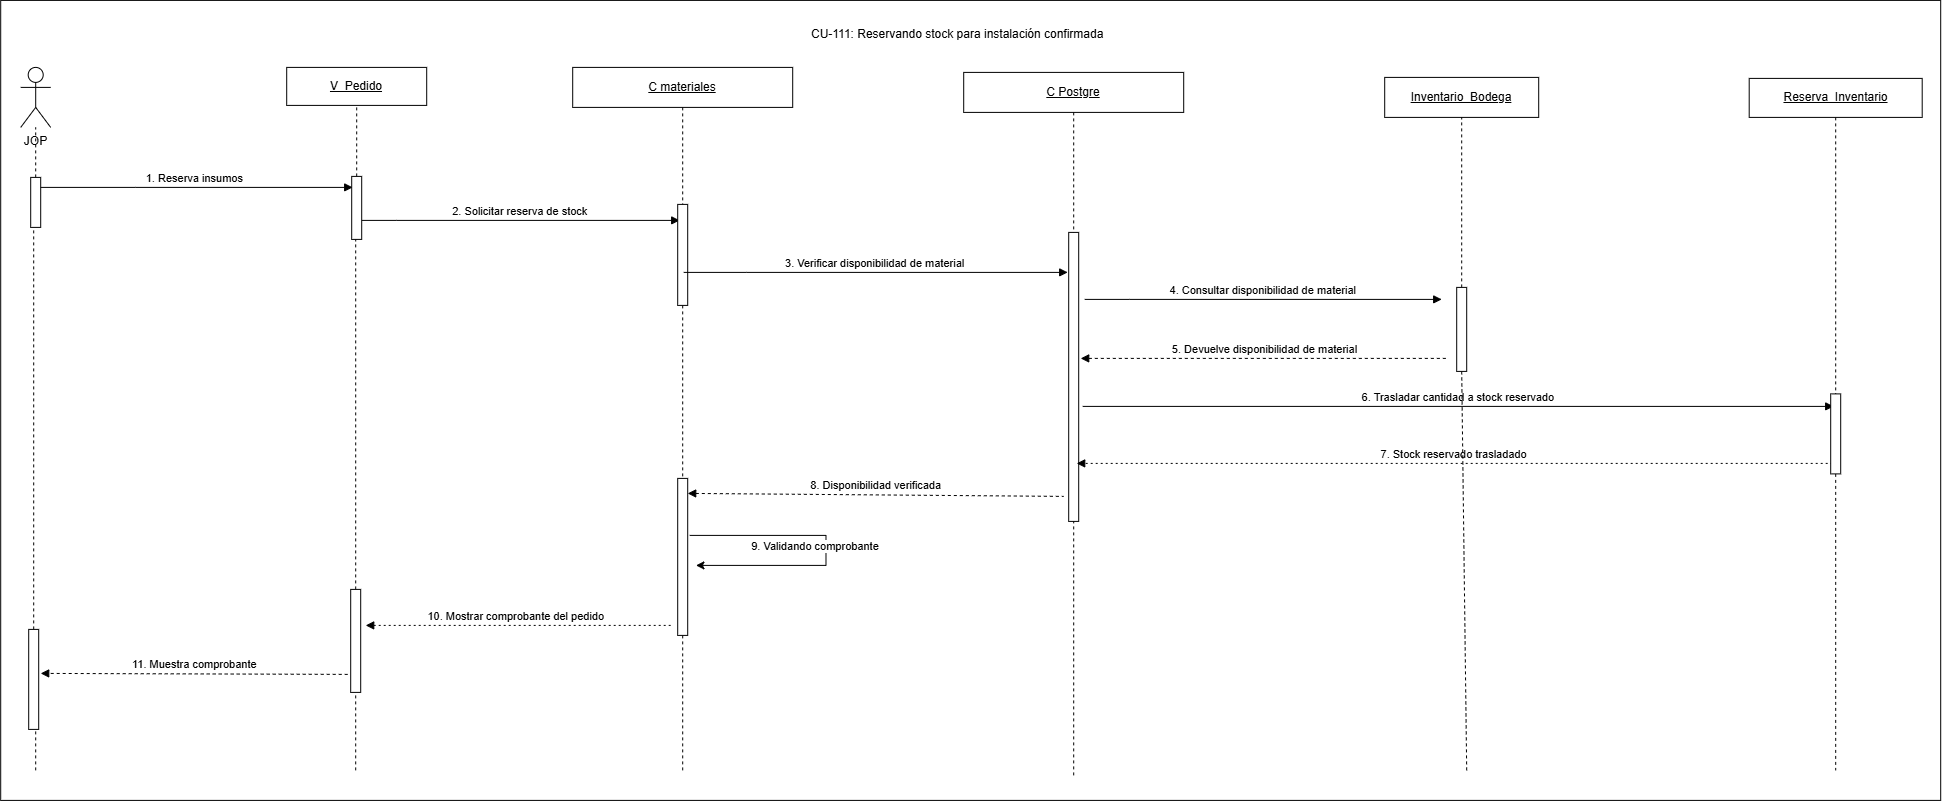

The diagram above was exported from draw.io. Its source (the exported page's mxGraphModel, read from the mxfile embedded in the PNG):
<mxGraphModel dx="-231" dy="447" grid="1" gridSize="10" guides="1" tooltips="1" connect="1" arrows="1" fold="1" page="0" pageScale="1" pageWidth="827" pageHeight="1169" math="0" shadow="0">
  <root>
    <mxCell id="0" />
    <mxCell id="1" parent="0" />
    <mxCell id="jLT5etifE8Zbcix8phxg-1" parent="1" style="rounded=0;whiteSpace=wrap;html=1;" value="" vertex="1">
      <mxGeometry height="800" width="1940" x="1550" y="710" as="geometry" />
    </mxCell>
    <mxCell id="aV8DvaMeLvfo3cHzrXHa-28" edge="1" parent="1" source="Z--0tICnfg4qcGzqVSoG-19" style="endArrow=none;html=1;rounded=0;dashed=1;" target="aV8DvaMeLvfo3cHzrXHa-4" value="">
      <mxGeometry height="50" relative="1" width="50" as="geometry">
        <mxPoint x="1905" y="2063" as="sourcePoint" />
        <mxPoint x="1904.52" y="851" as="targetPoint" />
      </mxGeometry>
    </mxCell>
    <mxCell id="aV8DvaMeLvfo3cHzrXHa-2" parent="1" style="shape=umlActor;verticalLabelPosition=bottom;verticalAlign=top;html=1;outlineConnect=0;" value="JOP" vertex="1">
      <mxGeometry height="60" width="30" x="1570" y="776.999951171875" as="geometry" />
    </mxCell>
    <mxCell id="aV8DvaMeLvfo3cHzrXHa-4" parent="1" style="rounded=0;whiteSpace=wrap;html=1;" value="&lt;u&gt;V_Pedido&lt;/u&gt;" vertex="1">
      <mxGeometry height="38" width="140" x="1836" y="777" as="geometry" />
    </mxCell>
    <mxCell id="aV8DvaMeLvfo3cHzrXHa-5" parent="1" style="rounded=0;whiteSpace=wrap;html=1;" value="&lt;span&gt;&lt;u style=&quot;&quot;&gt;&lt;font style=&quot;color: rgb(0, 0, 0);&quot;&gt;Inventario_Bodega&lt;/font&gt;&lt;/u&gt;&lt;/span&gt;" vertex="1">
      <mxGeometry height="40" width="154" x="2934" y="787" as="geometry" />
    </mxCell>
    <mxCell id="aV8DvaMeLvfo3cHzrXHa-9" edge="1" parent="1" source="Z--0tICnfg4qcGzqVSoG-16" style="endArrow=none;html=1;rounded=0;dashed=1;" target="aV8DvaMeLvfo3cHzrXHa-2" value="">
      <mxGeometry height="50" relative="1" width="50" as="geometry">
        <mxPoint x="1585" y="2070" as="sourcePoint" />
        <mxPoint x="1554" y="878" as="targetPoint" />
      </mxGeometry>
    </mxCell>
    <mxCell id="aV8DvaMeLvfo3cHzrXHa-13" parent="1" style="rounded=0;whiteSpace=wrap;html=1;" value="&lt;span&gt;&lt;u style=&quot;&quot;&gt;&lt;font style=&quot;color: rgb(0, 0, 0);&quot;&gt;Reserva_Inventario&lt;/font&gt;&lt;/u&gt;&lt;/span&gt;" vertex="1">
      <mxGeometry height="39" width="173" x="3298.5" y="788" as="geometry" />
    </mxCell>
    <mxCell id="aV8DvaMeLvfo3cHzrXHa-17" edge="1" parent="1" source="Z--0tICnfg4qcGzqVSoG-25" style="rounded=0;orthogonalLoop=1;jettySize=auto;html=1;exitX=0.5;exitY=1;exitDx=0;exitDy=0;endArrow=none;endFill=0;dashed=1;" value="">
      <mxGeometry relative="1" as="geometry">
        <mxPoint x="3385" y="831.999951171875" as="sourcePoint" />
        <mxPoint x="3385" y="1480" as="targetPoint" />
      </mxGeometry>
    </mxCell>
    <mxCell id="aV8DvaMeLvfo3cHzrXHa-27" parent="1" style="text;whiteSpace=wrap;" value="CU-111: Reservando stock para instalación confirmada" vertex="1">
      <mxGeometry height="36" width="322" x="2358.999951171875" y="730" as="geometry" />
    </mxCell>
    <mxCell id="aV8DvaMeLvfo3cHzrXHa-29" parent="1" style="shape=umlLifeline;perimeter=lifelinePerimeter;whiteSpace=wrap;html=1;container=1;dropTarget=0;collapsible=0;recursiveResize=0;outlineConnect=0;portConstraint=eastwest;" value="&lt;div&gt;&lt;u&gt;C Postgre&lt;/u&gt;&lt;/div&gt;" vertex="1">
      <mxGeometry height="703" width="220" x="2513" y="782" as="geometry" />
    </mxCell>
    <mxCell id="Z--0tICnfg4qcGzqVSoG-21" parent="aV8DvaMeLvfo3cHzrXHa-29" style="html=1;points=[[0,0,0,0,5],[0,1,0,0,-5],[1,0,0,0,5],[1,1,0,0,-5]];perimeter=orthogonalPerimeter;outlineConnect=0;targetShapes=umlLifeline;portConstraint=eastwest;newEdgeStyle={&quot;curved&quot;:0,&quot;rounded&quot;:0};" value="" vertex="1">
      <mxGeometry height="289" width="10" x="105" y="160" as="geometry" />
    </mxCell>
    <mxCell id="Z--0tICnfg4qcGzqVSoG-1" edge="1" parent="1" style="verticalAlign=bottom;edgeStyle=elbowEdgeStyle;elbow=vertical;curved=0;rounded=0;endArrow=block;" value="1. Reserva insumos">
      <mxGeometry relative="1" x="-0.0019" as="geometry">
        <mxPoint as="offset" />
        <Array as="points">
          <mxPoint x="1685" y="897" />
        </Array>
        <mxPoint x="1587" y="897" as="sourcePoint" />
        <mxPoint x="1902" y="897" as="targetPoint" />
      </mxGeometry>
    </mxCell>
    <mxCell id="Z--0tICnfg4qcGzqVSoG-2" edge="1" parent="1" style="verticalAlign=bottom;edgeStyle=elbowEdgeStyle;elbow=vertical;curved=0;rounded=0;endArrow=block;" value="2. Solicitar reserva de stock">
      <mxGeometry relative="1" as="geometry">
        <Array as="points">
          <mxPoint x="1946" y="930" />
        </Array>
        <mxPoint x="1911" y="930" as="sourcePoint" />
        <mxPoint x="2229" y="930" as="targetPoint" />
      </mxGeometry>
    </mxCell>
    <mxCell id="Z--0tICnfg4qcGzqVSoG-4" parent="1" style="shape=umlLifeline;perimeter=lifelinePerimeter;whiteSpace=wrap;html=1;container=1;dropTarget=0;collapsible=0;recursiveResize=0;outlineConnect=0;portConstraint=eastwest;" value="&lt;u&gt;C materiales&lt;/u&gt;" vertex="1">
      <mxGeometry height="703" width="220" x="2122" y="777" as="geometry" />
    </mxCell>
    <mxCell id="Z--0tICnfg4qcGzqVSoG-20" parent="Z--0tICnfg4qcGzqVSoG-4" style="html=1;points=[[0,0,0,0,5],[0,1,0,0,-5],[1,0,0,0,5],[1,1,0,0,-5]];perimeter=orthogonalPerimeter;outlineConnect=0;targetShapes=umlLifeline;portConstraint=eastwest;newEdgeStyle={&quot;curved&quot;:0,&quot;rounded&quot;:0};" value="" vertex="1">
      <mxGeometry height="101" width="10" x="105" y="137" as="geometry" />
    </mxCell>
    <mxCell id="9jvPuVJM06vlw-ajqFtr-5" parent="Z--0tICnfg4qcGzqVSoG-4" style="html=1;points=[[0,0,0,0,5],[0,1,0,0,-5],[1,0,0,0,5],[1,1,0,0,-5]];perimeter=orthogonalPerimeter;outlineConnect=0;targetShapes=umlLifeline;portConstraint=eastwest;newEdgeStyle={&quot;curved&quot;:0,&quot;rounded&quot;:0};" value="" vertex="1">
      <mxGeometry height="157" width="10" x="105" y="411" as="geometry" />
    </mxCell>
    <mxCell id="Z--0tICnfg4qcGzqVSoG-5" edge="1" parent="1" style="verticalAlign=bottom;edgeStyle=elbowEdgeStyle;elbow=horizontal;curved=0;rounded=0;endArrow=block;" value="3. Verificar disponibilidad de material">
      <mxGeometry relative="1" as="geometry">
        <Array as="points">
          <mxPoint x="2296" y="982" />
        </Array>
        <mxPoint x="2233" y="982" as="sourcePoint" />
        <mxPoint x="2617" y="982" as="targetPoint" />
      </mxGeometry>
    </mxCell>
    <mxCell id="Z--0tICnfg4qcGzqVSoG-6" edge="1" parent="1" style="verticalAlign=bottom;edgeStyle=elbowEdgeStyle;elbow=horizontal;curved=0;rounded=0;endArrow=block;" value="4. Consultar disponibilidad de material">
      <mxGeometry relative="1" as="geometry">
        <Array as="points">
          <mxPoint x="2679" y="1009" />
        </Array>
        <mxPoint x="2634" y="1009" as="sourcePoint" />
        <mxPoint x="2991" y="1009" as="targetPoint" />
      </mxGeometry>
    </mxCell>
    <mxCell id="Z--0tICnfg4qcGzqVSoG-8" edge="1" parent="1" style="verticalAlign=bottom;edgeStyle=elbowEdgeStyle;elbow=horizontal;curved=0;rounded=0;endArrow=none;dashed=1;startArrow=block;startFill=1;endFill=0;" value="5. Devuelve disponibilidad de material">
      <mxGeometry relative="1" as="geometry">
        <Array as="points">
          <mxPoint x="2686" y="1068" />
        </Array>
        <mxPoint x="2630" y="1068" as="sourcePoint" />
        <mxPoint x="2998" y="1068" as="targetPoint" />
      </mxGeometry>
    </mxCell>
    <mxCell id="Z--0tICnfg4qcGzqVSoG-9" edge="1" parent="1" style="verticalAlign=bottom;elbow=vertical;rounded=0;endArrow=block;" value="6. Trasladar cantidad a stock reservado">
      <mxGeometry relative="1" as="geometry">
        <mxPoint as="offset" />
        <mxPoint x="2632" y="1116" as="sourcePoint" />
        <mxPoint x="3383" y="1116" as="targetPoint" />
      </mxGeometry>
    </mxCell>
    <mxCell id="Z--0tICnfg4qcGzqVSoG-10" edge="1" parent="1" style="verticalAlign=bottom;elbow=vertical;rounded=0;dashed=1;dashPattern=2 3;endArrow=block;" value="7. Stock reservado trasladado">
      <mxGeometry relative="1" as="geometry">
        <mxPoint x="3382" y="1173" as="sourcePoint" />
        <mxPoint x="2626" y="1173" as="targetPoint" />
      </mxGeometry>
    </mxCell>
    <mxCell id="Z--0tICnfg4qcGzqVSoG-11" edge="1" parent="1" style="endArrow=classic;html=1;rounded=0;edgeStyle=orthogonalEdgeStyle;elbow=vertical;" value="">
      <mxGeometry height="50" relative="1" width="50" as="geometry">
        <Array as="points">
          <mxPoint x="2375.25" y="1245" />
          <mxPoint x="2375.25" y="1275" />
        </Array>
        <mxPoint x="2239" y="1245" as="sourcePoint" />
        <mxPoint x="2245.25" y="1275" as="targetPoint" />
      </mxGeometry>
    </mxCell>
    <mxCell id="Z--0tICnfg4qcGzqVSoG-12" connectable="0" parent="Z--0tICnfg4qcGzqVSoG-11" style="edgeLabel;html=1;align=center;verticalAlign=middle;resizable=0;points=[];" value="9. Validando comprobante&amp;nbsp;" vertex="1">
      <mxGeometry relative="1" x="-0.3647" y="2" as="geometry">
        <mxPoint x="32" y="12" as="offset" />
      </mxGeometry>
    </mxCell>
    <mxCell id="Z--0tICnfg4qcGzqVSoG-13" edge="1" parent="1" style="verticalAlign=bottom;elbow=horizontal;rounded=0;endArrow=none;startArrow=block;startFill=1;endFill=0;dashed=1;" value="8. Disponibilidad verificada">
      <mxGeometry relative="1" as="geometry">
        <mxPoint x="2237" y="1203" as="sourcePoint" />
        <mxPoint x="2613" y="1206" as="targetPoint" />
      </mxGeometry>
    </mxCell>
    <mxCell id="Z--0tICnfg4qcGzqVSoG-14" edge="1" parent="1" style="verticalAlign=bottom;elbow=vertical;rounded=0;dashed=1;dashPattern=2 3;endArrow=block;" value="10. Mostrar comprobante del pedido ">
      <mxGeometry relative="1" as="geometry">
        <mxPoint x="2220" y="1335" as="sourcePoint" />
        <mxPoint x="1915" y="1335" as="targetPoint" />
      </mxGeometry>
    </mxCell>
    <mxCell id="Z--0tICnfg4qcGzqVSoG-15" edge="1" parent="1" style="verticalAlign=bottom;elbow=vertical;rounded=0;endArrow=block;dashed=1;" value="11. Muestra comprobante">
      <mxGeometry relative="1" as="geometry">
        <mxPoint x="1897" y="1384" as="sourcePoint" />
        <mxPoint x="1590" y="1383" as="targetPoint" />
      </mxGeometry>
    </mxCell>
    <mxCell id="Z--0tICnfg4qcGzqVSoG-17" edge="1" parent="1" source="9jvPuVJM06vlw-ajqFtr-2" style="endArrow=none;html=1;rounded=0;dashed=1;" target="Z--0tICnfg4qcGzqVSoG-16" value="">
      <mxGeometry height="50" relative="1" width="50" as="geometry">
        <mxPoint x="1585" y="1596" as="sourcePoint" />
        <mxPoint x="1585" y="837" as="targetPoint" />
      </mxGeometry>
    </mxCell>
    <mxCell id="Z--0tICnfg4qcGzqVSoG-16" parent="1" style="html=1;points=[[0,0,0,0,5],[0,1,0,0,-5],[1,0,0,0,5],[1,1,0,0,-5]];perimeter=orthogonalPerimeter;outlineConnect=0;targetShapes=umlLifeline;portConstraint=eastwest;newEdgeStyle={&quot;curved&quot;:0,&quot;rounded&quot;:0};" value="" vertex="1">
      <mxGeometry height="50" width="10" x="1580" y="887" as="geometry" />
    </mxCell>
    <mxCell id="Z--0tICnfg4qcGzqVSoG-18" edge="1" parent="1" source="9jvPuVJM06vlw-ajqFtr-4" style="endArrow=none;html=1;rounded=0;dashed=1;" target="Z--0tICnfg4qcGzqVSoG-19" value="">
      <mxGeometry height="50" relative="1" width="50" as="geometry">
        <mxPoint x="1905" y="1570" as="sourcePoint" />
        <mxPoint x="1905" y="837" as="targetPoint" />
      </mxGeometry>
    </mxCell>
    <mxCell id="Z--0tICnfg4qcGzqVSoG-19" parent="1" style="html=1;points=[[0,0,0,0,5],[0,1,0,0,-5],[1,0,0,0,5],[1,1,0,0,-5]];perimeter=orthogonalPerimeter;outlineConnect=0;targetShapes=umlLifeline;portConstraint=eastwest;newEdgeStyle={&quot;curved&quot;:0,&quot;rounded&quot;:0};" value="" vertex="1">
      <mxGeometry height="63" width="10" x="1901" y="886" as="geometry" />
    </mxCell>
    <mxCell id="Z--0tICnfg4qcGzqVSoG-24" edge="1" parent="1" source="aV8DvaMeLvfo3cHzrXHa-13" style="rounded=0;orthogonalLoop=1;jettySize=auto;html=1;exitX=0.5;exitY=1;exitDx=0;exitDy=0;endArrow=none;endFill=0;dashed=1;" target="Z--0tICnfg4qcGzqVSoG-25" value="">
      <mxGeometry relative="1" as="geometry">
        <mxPoint x="3385" y="832" as="sourcePoint" />
        <mxPoint x="3393" y="2102" as="targetPoint" />
      </mxGeometry>
    </mxCell>
    <mxCell id="Z--0tICnfg4qcGzqVSoG-25" parent="1" style="html=1;points=[[0,0,0,0,5],[0,1,0,0,-5],[1,0,0,0,5],[1,1,0,0,-5]];perimeter=orthogonalPerimeter;outlineConnect=0;targetShapes=umlLifeline;portConstraint=eastwest;newEdgeStyle={&quot;curved&quot;:0,&quot;rounded&quot;:0};" value="" vertex="1">
      <mxGeometry height="80" width="10" x="3380" y="1103.5" as="geometry" />
    </mxCell>
    <mxCell id="VD_KRBDTeUQ9gO5uqkI7-2" edge="1" parent="1" source="Z--0tICnfg4qcGzqVSoG-23" style="endArrow=none;html=1;rounded=0;dashed=1;entryX=0.5;entryY=1;entryDx=0;entryDy=0;" target="aV8DvaMeLvfo3cHzrXHa-5" value="">
      <mxGeometry height="50" relative="1" width="50" as="geometry">
        <mxPoint x="3016" y="1568" as="sourcePoint" />
        <mxPoint x="3011" y="923" as="targetPoint" />
      </mxGeometry>
    </mxCell>
    <mxCell id="VD_KRBDTeUQ9gO5uqkI7-3" edge="1" parent="1" style="endArrow=none;html=1;rounded=0;dashed=1;entryX=0.5;entryY=1;entryDx=0;entryDy=0;" target="Z--0tICnfg4qcGzqVSoG-23" value="">
      <mxGeometry height="50" relative="1" width="50" as="geometry">
        <mxPoint x="3016" y="1480" as="sourcePoint" />
        <mxPoint x="3011" y="827" as="targetPoint" />
      </mxGeometry>
    </mxCell>
    <mxCell id="Z--0tICnfg4qcGzqVSoG-23" parent="1" style="html=1;points=[[0,0,0,0,5],[0,1,0,0,-5],[1,0,0,0,5],[1,1,0,0,-5]];perimeter=orthogonalPerimeter;outlineConnect=0;targetShapes=umlLifeline;portConstraint=eastwest;newEdgeStyle={&quot;curved&quot;:0,&quot;rounded&quot;:0};" value="" vertex="1">
      <mxGeometry height="84" width="10" x="3006" y="997" as="geometry" />
    </mxCell>
    <mxCell id="9jvPuVJM06vlw-ajqFtr-1" edge="1" parent="1" style="endArrow=none;html=1;rounded=0;dashed=1;" target="9jvPuVJM06vlw-ajqFtr-2" value="">
      <mxGeometry height="50" relative="1" width="50" as="geometry">
        <mxPoint x="1585" y="1480" as="sourcePoint" />
        <mxPoint x="1585" y="937" as="targetPoint" />
      </mxGeometry>
    </mxCell>
    <mxCell id="9jvPuVJM06vlw-ajqFtr-2" parent="1" style="html=1;points=[[0,0,0,0,5],[0,1,0,0,-5],[1,0,0,0,5],[1,1,0,0,-5]];perimeter=orthogonalPerimeter;outlineConnect=0;targetShapes=umlLifeline;portConstraint=eastwest;newEdgeStyle={&quot;curved&quot;:0,&quot;rounded&quot;:0};" value="" vertex="1">
      <mxGeometry height="100" width="10" x="1578" y="1339" as="geometry" />
    </mxCell>
    <mxCell id="9jvPuVJM06vlw-ajqFtr-3" edge="1" parent="1" style="endArrow=none;html=1;rounded=0;dashed=1;" target="9jvPuVJM06vlw-ajqFtr-4" value="">
      <mxGeometry height="50" relative="1" width="50" as="geometry">
        <mxPoint x="1905" y="1480" as="sourcePoint" />
        <mxPoint x="1905" y="949" as="targetPoint" />
      </mxGeometry>
    </mxCell>
    <mxCell id="9jvPuVJM06vlw-ajqFtr-4" parent="1" style="html=1;points=[[0,0,0,0,5],[0,1,0,0,-5],[1,0,0,0,5],[1,1,0,0,-5]];perimeter=orthogonalPerimeter;outlineConnect=0;targetShapes=umlLifeline;portConstraint=eastwest;newEdgeStyle={&quot;curved&quot;:0,&quot;rounded&quot;:0};" value="" vertex="1">
      <mxGeometry height="103" width="10" x="1900" y="1299" as="geometry" />
    </mxCell>
  </root>
</mxGraphModel>